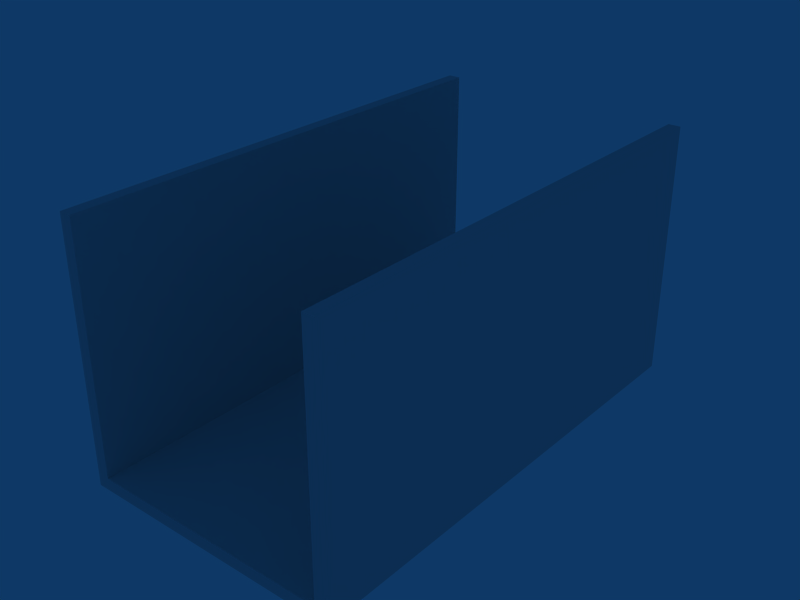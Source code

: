 # Source: test.blend  (saved by Blender 2.45.0; exported with 4.5.12 LTS)
import bpy
from mathutils import Matrix  # noqa: F401  (used for matrix-valued properties, if any)

bpy.ops.wm.read_factory_settings(use_empty=True)
scene = bpy.context.scene
scene.name = 'Scene'

# ---- collections
col_collection_1 = bpy.data.collections.new('Collection 1'); scene.collection.children.link(col_collection_1)

# ---- world
world_world = bpy.data.worlds.new('World'); scene.world = world_world
world_world.color = (0.05656, 0.2208, 0.4)
world_world.use_sun_shadow = False
world_world.sun_shadow_jitter_overblur = 0.0
world_world.cycles.sampling_method = 'MANUAL'
world_world.cycles.sample_map_resolution = 256

# ---- meshes
me_cube_001 = bpy.data.meshes.new('Cube.001')
me_cube_001.from_pydata([(0.9359, -0.1079, -0.7803), (0.9359, -4.108, -0.7803), (-1.164, -4.108, -0.7803), (-1.164, -0.1079, -0.7803), (0.8359, -0.1079, -0.6803), (0.8359, -4.108, -0.6803), (-1.164, -4.108, -0.6803), (-1.164, -0.1079, -0.6803), (-1.164, -4.108, 1.32), (-1.164, -0.1079, 1.32), (0.8359, -0.1079, 1.32), (0.8359, -4.108, 1.32), (-1.164, -4.108, 1.42), (-1.164, -0.1079, 1.42), (0.9359, -0.1079, 1.42), (0.9359, -4.108, 1.42), (0.9359, -4.108, -0.7803), (0.9359, -0.1079, -0.7803), (0.9359, -0.1079, 1.42), (0.9359, -4.108, 1.42), (0.8359, -4.108, -0.6803), (0.8359, -0.1079, -0.6803), (0.8359, -0.1079, 1.32), (0.8359, -4.108, 1.32)], [], [(0, 1, 2, 3), (4, 7, 6, 5), (0, 4, 5, 1), (1, 5, 6, 2), (2, 6, 7, 3), (4, 0, 3, 7), (11, 15, 12, 8), (13, 9, 8, 12), (14, 10, 9, 13), (15, 11, 10, 14), (11, 8, 9, 10), (15, 14, 13, 12), (16, 17, 18, 19), (20, 23, 22, 21), (16, 20, 21, 17), (17, 21, 22, 18), (18, 22, 23, 19), (20, 16, 19, 23)])
_uv = me_cube_001.uv_layers.new(name='UVTex')
_uv.uv.foreach_set('vector', [0.0, 1.0, 0.0, 0.0, 1.0, 0.0, 1.0, 1.0, 0.0, 1.0, 0.0, 0.0, 1.0, 0.0, 1.0, 1.0, 0.0, 1.0, 0.0, 0.0, 1.0, 0.0, 1.0, 1.0, 0.0, 1.0, 0.0, 0.0, 1.0, 0.0, 1.0, 1.0, 0.0, 1.0, 0.0, 0.0, 1.0, 0.0, 1.0, 1.0, 0.0, 1.0, 0.0, 0.0, 1.0, 0.0, 1.0, 1.0, 0.0, 1.0, 0.0, 0.0, 1.0, 0.0, 1.0, 1.0, 0.0, 1.0, 0.0, 0.0, 1.0, 0.0, 1.0, 1.0, 0.0, 1.0, 0.0, 0.0, 1.0, 0.0, 1.0, 1.0, 0.0, 1.0, 0.0, 0.0, 1.0, 0.0, 1.0, 1.0, 0.0, 1.0, 0.0, 0.0, 1.0, 0.0, 1.0, 1.0, 0.0, 1.0, 0.0, 0.0, 1.0, 0.0, 1.0, 1.0, 0.0, 1.0, 0.0, 0.0, 1.0, 0.0, 1.0, 1.0, 0.0, 1.0, 0.0, 0.0, 1.0, 0.0, 1.0, 1.0, 0.0, 1.0, 0.0, 0.0, 1.0, 0.0, 1.0, 1.0, 0.0, 1.0, 0.0, 0.0, 1.0, 0.0, 1.0, 1.0, 0.0, 1.0, 0.0, 0.0, 1.0, 0.0, 1.0, 1.0, 0.0, 1.0, 0.0, 0.0, 1.0, 0.0, 1.0, 1.0])
me_cube_001.use_remesh_preserve_volume = False
me_cube_001.use_remesh_preserve_attributes = False
me_cube_001.use_mirror_vertex_groups = False
me_cube_001.update()

# ---- objects
ob_cube_001 = bpy.data.objects.new('Cube.001', me_cube_001)

# ---- transforms, parenting, visibility, modifiers, constraints
ob_cube_001.location = (-0.3197, 2.108, 0.9359)
ob_cube_001.rotation_euler = (3.725e-08, 1.571, 0.0)
ob_cube_001.lock_rotations_4d = False
ob_cube_001.empty_display_type = 'ARROWS'
ob_cube_001.color = (0.0, 0.0, 0.0, 1.0)
ob_cube_001.lineart.crease_threshold = 0.0

# ---- collection membership
col_collection_1.objects.link(ob_cube_001)

# ---- scene / render settings (as saved in the file)
scene.frame_start = 1; scene.frame_end = 250; scene.frame_set(1)
scene.render.engine = 'BLENDER_EEVEE_NEXT'
scene.render.image_settings.file_format = 'JPEG'
scene.render.image_settings.color_mode = 'RGB'
scene.render.image_settings.compression = 90
scene.render.resolution_x = 800
scene.render.resolution_y = 600
scene.render.pixel_aspect_x = 100.0
scene.render.pixel_aspect_y = 100.0
scene.render.fps = 25
scene.render.dither_intensity = 0.0
scene.render.use_compositing = False
scene.render.use_sequencer = False
scene.render.bake_margin = 2
scene.render.bake_bias = 0.0
scene.render.use_stamp_time = False
scene.render.use_stamp_date = False
scene.render.use_stamp_frame = False
scene.render.use_stamp_camera = False
scene.render.use_stamp_scene = False
scene.render.use_stamp_filename = False
scene.render.use_stamp_render_time = False
scene.render.stamp_font_size = 0
scene.cycles.use_denoising = False
scene.cycles.samples = 10
scene.cycles.sampling_pattern = 'TABULATED_SOBOL'
scene.cycles.light_sampling_threshold = 0.0
scene.cycles.use_adaptive_sampling = False
scene.cycles.use_light_tree = False
scene.cycles.blur_glossy = 0.0
scene.cycles.volume_bounces = 1
scene.cycles.pixel_filter_type = 'GAUSSIAN'
scene.cycles.sample_clamp_indirect = 0.0
scene.view_settings.view_transform = 'Raw'
bpy.context.view_layer.update()

# ---- added for rendering (the .blend has no active camera): camera
cam_auto = bpy.data.cameras.new('AutoCamera')
cam_auto.lens = 50.0
cam_auto.sensor_width = 36.0
cam_auto.clip_end = 1000.0
ob_auto_camera = bpy.data.objects.new('AutoCamera', cam_auto)
scene.collection.objects.link(ob_auto_camera)
ob_auto_camera.location = (4.6492, -5.57904, 4.76936)
ob_auto_camera.rotation_euler = (1.09748, -7.21219e-08, 0.694738)
scene.camera = ob_auto_camera
bpy.context.view_layer.update()
